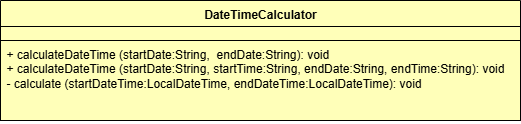

The diagram above was exported from draw.io. Its source (the exported page's mxGraphModel, read from the mxfile embedded in the PNG):
<mxGraphModel dx="983" dy="541" grid="1" gridSize="10" guides="1" tooltips="1" connect="1" arrows="1" fold="1" page="1" pageScale="1" pageWidth="827" pageHeight="1169" background="light-dark(#FFFFFF,#323232)" math="0" shadow="0">
  <root>
    <mxCell id="0" />
    <mxCell id="1" parent="0" />
    <mxCell id="27xLF6VKHqUXaMR7qw9A-1" value="DateTimeCalculator" style="swimlane;fontStyle=1;align=center;verticalAlign=top;childLayout=stackLayout;horizontal=1;startSize=26;horizontalStack=0;resizeParent=1;resizeParentMax=0;resizeLast=0;collapsible=1;marginBottom=0;whiteSpace=wrap;html=1;labelBackgroundColor=none;fillColor=light-dark(#FFFFB9,#FFFFCC);fontColor=light-dark(#000000,#000000);strokeColor=light-dark(#000000,#111111);" vertex="1" parent="1">
      <mxGeometry x="100" y="150" width="520" height="120" as="geometry">
        <mxRectangle x="260" y="270" width="150" height="30" as="alternateBounds" />
      </mxGeometry>
    </mxCell>
    <mxCell id="27xLF6VKHqUXaMR7qw9A-2" value="&lt;div&gt;&lt;div&gt;&lt;br&gt;&lt;/div&gt;&lt;/div&gt;" style="text;strokeColor=light-dark(#000000,#111111);fillColor=light-dark(#FFFFB9,#FFFFCC);align=left;verticalAlign=top;spacingLeft=4;spacingRight=4;overflow=hidden;rotatable=0;points=[[0,0.5],[1,0.5]];portConstraint=eastwest;whiteSpace=wrap;html=1;labelBackgroundColor=none;fontColor=light-dark(#000000,#000000);" vertex="1" parent="27xLF6VKHqUXaMR7qw9A-1">
      <mxGeometry y="26" width="520" height="14" as="geometry" />
    </mxCell>
    <mxCell id="27xLF6VKHqUXaMR7qw9A-3" value="" style="line;strokeWidth=1;fillColor=light-dark(#FFFFFF,#FFFFCC);align=left;verticalAlign=middle;spacingTop=-1;spacingLeft=3;spacingRight=3;rotatable=0;labelPosition=right;points=[];portConstraint=eastwest;labelBackgroundColor=none;fontColor=light-dark(#000000,#000000);strokeColor=light-dark(#000000,#111111);" vertex="1" parent="27xLF6VKHqUXaMR7qw9A-1">
      <mxGeometry y="40" width="520" as="geometry" />
    </mxCell>
    <mxCell id="27xLF6VKHqUXaMR7qw9A-4" value="&lt;div&gt;+ calculateDateTime (startDate:String,&amp;nbsp; endDate:String): void&lt;/div&gt;&lt;div&gt;+ calculateDateTime (startDate:String, startTime:String&lt;span style=&quot;background-color: transparent;&quot;&gt;, endDate:String,&lt;/span&gt;&lt;span style=&quot;background-color: transparent;&quot;&gt;&amp;nbsp;endTime:String): void&lt;/span&gt;&lt;/div&gt;&lt;div&gt;- calculate (startDateTime:LocalDateTime, endDateTime:LocalDateTime): void&lt;/div&gt;" style="text;strokeColor=light-dark(#000000,#111111);fillColor=light-dark(#FFFFB9,#FFFFCC);align=left;verticalAlign=top;spacingLeft=4;spacingRight=4;overflow=hidden;rotatable=0;points=[[0,0.5],[1,0.5]];portConstraint=eastwest;whiteSpace=wrap;html=1;labelBackgroundColor=none;fontColor=light-dark(#000000,#000000);" vertex="1" parent="27xLF6VKHqUXaMR7qw9A-1">
      <mxGeometry y="40" width="520" height="80" as="geometry" />
    </mxCell>
  </root>
</mxGraphModel>